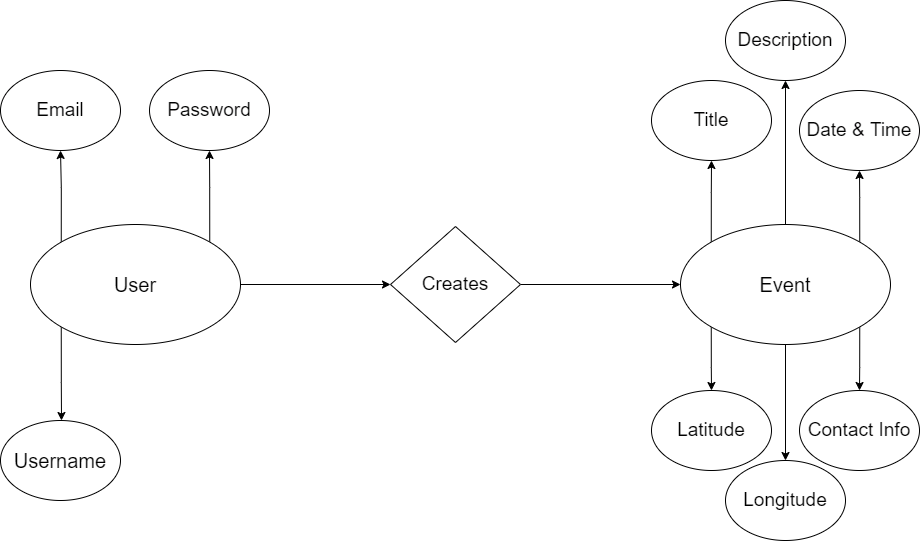

The diagram above was exported from draw.io. Its source (the exported page's mxGraphModel, read from the mxfile embedded in the PNG):
<mxGraphModel dx="1209" dy="741" grid="1" gridSize="10" guides="1" tooltips="1" connect="1" arrows="1" fold="1" page="1" pageScale="1" pageWidth="1169" pageHeight="827" math="0" shadow="0">
  <root>
    <mxCell id="0" />
    <mxCell id="1" parent="0" />
    <mxCell id="i_rGLrbxjaA06k8sMISX-3" style="edgeStyle=orthogonalEdgeStyle;rounded=0;orthogonalLoop=1;jettySize=auto;html=1;fontSize=20;entryX=0;entryY=0.5;entryDx=0;entryDy=0;" parent="1" source="i_rGLrbxjaA06k8sMISX-1" target="i_rGLrbxjaA06k8sMISX-25" edge="1">
      <mxGeometry relative="1" as="geometry">
        <mxPoint x="465" y="354" as="targetPoint" />
      </mxGeometry>
    </mxCell>
    <mxCell id="i_rGLrbxjaA06k8sMISX-11" style="edgeStyle=orthogonalEdgeStyle;rounded=0;orthogonalLoop=1;jettySize=auto;html=1;exitX=0;exitY=1;exitDx=0;exitDy=0;fontSize=20;" parent="1" source="i_rGLrbxjaA06k8sMISX-1" edge="1">
      <mxGeometry relative="1" as="geometry">
        <mxPoint x="141" y="490" as="targetPoint" />
      </mxGeometry>
    </mxCell>
    <mxCell id="i_rGLrbxjaA06k8sMISX-13" style="edgeStyle=orthogonalEdgeStyle;rounded=0;orthogonalLoop=1;jettySize=auto;html=1;exitX=0;exitY=0;exitDx=0;exitDy=0;fontSize=19;" parent="1" source="i_rGLrbxjaA06k8sMISX-1" target="i_rGLrbxjaA06k8sMISX-14" edge="1">
      <mxGeometry relative="1" as="geometry">
        <mxPoint x="141" y="220" as="targetPoint" />
      </mxGeometry>
    </mxCell>
    <mxCell id="i_rGLrbxjaA06k8sMISX-16" style="edgeStyle=orthogonalEdgeStyle;rounded=0;orthogonalLoop=1;jettySize=auto;html=1;exitX=1;exitY=0;exitDx=0;exitDy=0;fontSize=19;" parent="1" source="i_rGLrbxjaA06k8sMISX-1" target="i_rGLrbxjaA06k8sMISX-17" edge="1">
      <mxGeometry relative="1" as="geometry">
        <mxPoint x="289" y="210" as="targetPoint" />
      </mxGeometry>
    </mxCell>
    <mxCell id="i_rGLrbxjaA06k8sMISX-1" value="&lt;font style=&quot;font-size: 20px&quot;&gt;User&lt;/font&gt;" style="ellipse;whiteSpace=wrap;html=1;" parent="1" vertex="1">
      <mxGeometry x="110" y="294" width="210" height="120" as="geometry" />
    </mxCell>
    <mxCell id="i_rGLrbxjaA06k8sMISX-10" style="edgeStyle=orthogonalEdgeStyle;rounded=0;orthogonalLoop=1;jettySize=auto;html=1;entryX=0;entryY=0.5;entryDx=0;entryDy=0;fontSize=20;" parent="1" target="i_rGLrbxjaA06k8sMISX-9" edge="1">
      <mxGeometry relative="1" as="geometry">
        <mxPoint x="600" y="354" as="sourcePoint" />
      </mxGeometry>
    </mxCell>
    <mxCell id="i_rGLrbxjaA06k8sMISX-18" style="edgeStyle=orthogonalEdgeStyle;rounded=0;orthogonalLoop=1;jettySize=auto;html=1;exitX=0;exitY=0;exitDx=0;exitDy=0;fontSize=19;" parent="1" source="i_rGLrbxjaA06k8sMISX-9" target="i_rGLrbxjaA06k8sMISX-19" edge="1">
      <mxGeometry relative="1" as="geometry">
        <mxPoint x="791" y="190" as="targetPoint" />
      </mxGeometry>
    </mxCell>
    <mxCell id="i_rGLrbxjaA06k8sMISX-20" style="edgeStyle=orthogonalEdgeStyle;rounded=0;orthogonalLoop=1;jettySize=auto;html=1;fontSize=19;" parent="1" source="i_rGLrbxjaA06k8sMISX-9" target="i_rGLrbxjaA06k8sMISX-21" edge="1">
      <mxGeometry relative="1" as="geometry">
        <mxPoint x="865" y="140" as="targetPoint" />
      </mxGeometry>
    </mxCell>
    <mxCell id="i_rGLrbxjaA06k8sMISX-22" style="edgeStyle=orthogonalEdgeStyle;rounded=0;orthogonalLoop=1;jettySize=auto;html=1;exitX=1;exitY=0;exitDx=0;exitDy=0;fontSize=19;" parent="1" source="i_rGLrbxjaA06k8sMISX-9" target="i_rGLrbxjaA06k8sMISX-23" edge="1">
      <mxGeometry relative="1" as="geometry">
        <mxPoint x="939" y="200" as="targetPoint" />
      </mxGeometry>
    </mxCell>
    <mxCell id="i_rGLrbxjaA06k8sMISX-24" style="edgeStyle=orthogonalEdgeStyle;rounded=0;orthogonalLoop=1;jettySize=auto;html=1;exitX=0;exitY=1;exitDx=0;exitDy=0;fontSize=19;" parent="1" source="i_rGLrbxjaA06k8sMISX-9" edge="1">
      <mxGeometry relative="1" as="geometry">
        <mxPoint x="791" y="460" as="targetPoint" />
      </mxGeometry>
    </mxCell>
    <mxCell id="i_rGLrbxjaA06k8sMISX-27" style="edgeStyle=orthogonalEdgeStyle;rounded=0;orthogonalLoop=1;jettySize=auto;html=1;fontSize=19;" parent="1" source="i_rGLrbxjaA06k8sMISX-9" target="i_rGLrbxjaA06k8sMISX-28" edge="1">
      <mxGeometry relative="1" as="geometry">
        <mxPoint x="865" y="570" as="targetPoint" />
      </mxGeometry>
    </mxCell>
    <mxCell id="fLIqlbbFgfn5OxeB_4Ss-1" style="edgeStyle=orthogonalEdgeStyle;rounded=0;orthogonalLoop=1;jettySize=auto;html=1;exitX=1;exitY=1;exitDx=0;exitDy=0;" parent="1" source="i_rGLrbxjaA06k8sMISX-9" target="fLIqlbbFgfn5OxeB_4Ss-2" edge="1">
      <mxGeometry relative="1" as="geometry">
        <mxPoint x="940" y="470" as="targetPoint" />
      </mxGeometry>
    </mxCell>
    <mxCell id="i_rGLrbxjaA06k8sMISX-9" value="&lt;font style=&quot;font-size: 20px&quot;&gt;Event&lt;/font&gt;" style="ellipse;whiteSpace=wrap;html=1;" parent="1" vertex="1">
      <mxGeometry x="760" y="294" width="210" height="120" as="geometry" />
    </mxCell>
    <mxCell id="i_rGLrbxjaA06k8sMISX-12" value="Username" style="ellipse;whiteSpace=wrap;html=1;fontSize=20;" parent="1" vertex="1">
      <mxGeometry x="80" y="490" width="120" height="80" as="geometry" />
    </mxCell>
    <mxCell id="i_rGLrbxjaA06k8sMISX-14" value="Email" style="ellipse;whiteSpace=wrap;html=1;fontSize=19;" parent="1" vertex="1">
      <mxGeometry x="80" y="140" width="120" height="80" as="geometry" />
    </mxCell>
    <mxCell id="i_rGLrbxjaA06k8sMISX-17" value="Password" style="ellipse;whiteSpace=wrap;html=1;fontSize=19;" parent="1" vertex="1">
      <mxGeometry x="229" y="140" width="120" height="80" as="geometry" />
    </mxCell>
    <mxCell id="i_rGLrbxjaA06k8sMISX-19" value="Title" style="ellipse;whiteSpace=wrap;html=1;fontSize=19;" parent="1" vertex="1">
      <mxGeometry x="731" y="150" width="120" height="80" as="geometry" />
    </mxCell>
    <mxCell id="i_rGLrbxjaA06k8sMISX-21" value="Description" style="ellipse;whiteSpace=wrap;html=1;fontSize=19;" parent="1" vertex="1">
      <mxGeometry x="805" y="70" width="120" height="80" as="geometry" />
    </mxCell>
    <mxCell id="i_rGLrbxjaA06k8sMISX-23" value="Date &amp;amp; Time" style="ellipse;whiteSpace=wrap;html=1;fontSize=19;" parent="1" vertex="1">
      <mxGeometry x="879" y="160" width="120" height="80" as="geometry" />
    </mxCell>
    <mxCell id="i_rGLrbxjaA06k8sMISX-25" value="Creates" style="rhombus;whiteSpace=wrap;html=1;fontSize=19;" parent="1" vertex="1">
      <mxGeometry x="470" y="296" width="130" height="116" as="geometry" />
    </mxCell>
    <mxCell id="i_rGLrbxjaA06k8sMISX-26" value="Latitude" style="ellipse;whiteSpace=wrap;html=1;fontSize=19;" parent="1" vertex="1">
      <mxGeometry x="731" y="460" width="120" height="80" as="geometry" />
    </mxCell>
    <mxCell id="i_rGLrbxjaA06k8sMISX-28" value="Longitude" style="ellipse;whiteSpace=wrap;html=1;fontSize=19;" parent="1" vertex="1">
      <mxGeometry x="805" y="530" width="120" height="80" as="geometry" />
    </mxCell>
    <mxCell id="fLIqlbbFgfn5OxeB_4Ss-2" value="&lt;font style=&quot;font-size: 19px&quot;&gt;Contact Info&lt;/font&gt;" style="ellipse;whiteSpace=wrap;html=1;" parent="1" vertex="1">
      <mxGeometry x="879" y="460" width="120" height="80" as="geometry" />
    </mxCell>
  </root>
</mxGraphModel>